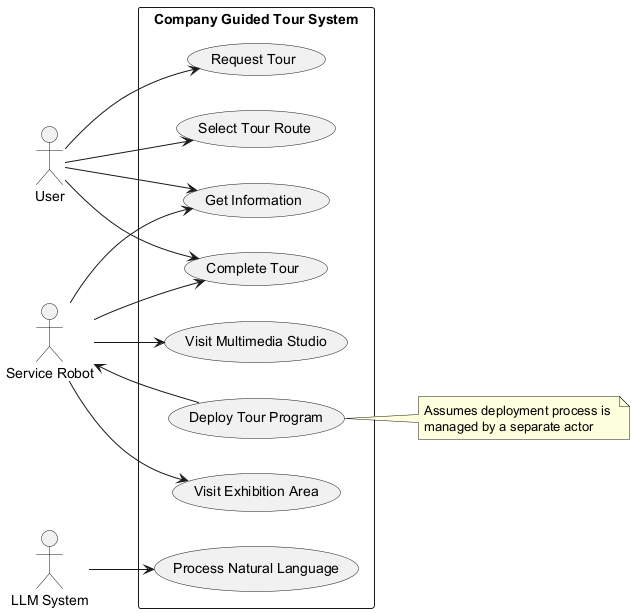

The diagram above was rendered by PlantUML. Its source (embedded in the PNG):
@startuml
left to right direction
actor User
actor "Service Robot" as Robot
actor "LLM System" as LLM

rectangle "Company Guided Tour System" {
  usecase "Request Tour" as UC1
  usecase "Select Tour Route" as UC2
  usecase "Visit Exhibition Area" as UC3
  usecase "Visit Multimedia Studio" as UC4
  usecase "Get Information" as UC5
  usecase "Complete Tour" as UC6
  usecase "Deploy Tour Program" as UC7
  usecase "Process Natural Language" as UC8
}

User --> UC1
User --> UC2
User --> UC5
User --> UC6
Robot --> UC3
Robot --> UC4
Robot --> UC5
Robot --> UC6
LLM --> UC8
UC7 --> Robot

note right of UC7
  Assumes deployment process is 
  managed by a separate actor
end note
@enduml